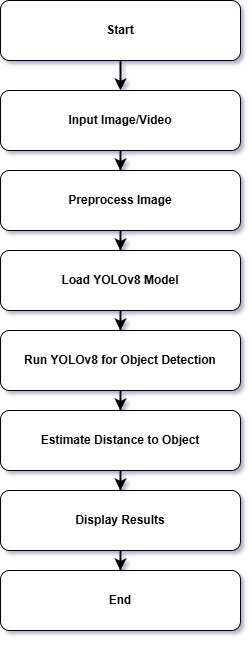

The diagram above was exported from draw.io. Its source (the exported page's mxGraphModel, read from the mxfile embedded in the PNG):
<mxGraphModel dx="746" dy="521" grid="1" gridSize="10" guides="1" tooltips="1" connect="1" arrows="1" fold="1" page="1" pageScale="1" pageWidth="850" pageHeight="1100" background="#ffffff" math="0" shadow="1">
  <root>
    <mxCell id="0" />
    <mxCell id="1" parent="0" />
    <mxCell id="input" value="Input Image/Video" style="rounded=1;whiteSpace=wrap;html=1;fontStyle=1;labelBackgroundColor=none;" parent="1" vertex="1">
      <mxGeometry x="320" y="120" width="240" height="60" as="geometry" />
    </mxCell>
    <mxCell id="preprocessing" value="Preprocess Image" style="rounded=1;whiteSpace=wrap;html=1;fontStyle=1;labelBackgroundColor=none;" parent="1" vertex="1">
      <mxGeometry x="320" y="200" width="240" height="60" as="geometry" />
    </mxCell>
    <mxCell id="modelLoading" value="Load YOLOv8 Model" style="rounded=1;whiteSpace=wrap;html=1;fontStyle=1;labelBackgroundColor=none;" parent="1" vertex="1">
      <mxGeometry x="320" y="280" width="240" height="60" as="geometry" />
    </mxCell>
    <mxCell id="detection" value="Run YOLOv8 for Object Detection" style="rounded=1;whiteSpace=wrap;html=1;fontStyle=1;labelBackgroundColor=none;" parent="1" vertex="1">
      <mxGeometry x="320" y="360" width="240" height="60" as="geometry" />
    </mxCell>
    <mxCell id="distanceEstimation" value="Estimate Distance to Object" style="rounded=1;whiteSpace=wrap;html=1;fontStyle=1;labelBackgroundColor=none;" parent="1" vertex="1">
      <mxGeometry x="320" y="440" width="240" height="60" as="geometry" />
    </mxCell>
    <mxCell id="output" value="Display Results" style="rounded=1;whiteSpace=wrap;html=1;fontStyle=1;labelBackgroundColor=none;" parent="1" vertex="1">
      <mxGeometry x="320" y="520" width="240" height="60" as="geometry" />
    </mxCell>
    <mxCell id="edge1" style="edgeStyle=orthogonalEdgeStyle;rounded=0;orthogonalLoop=1;jettySize=auto;html=1;strokeWidth=2;exitX=0.5;exitY=1;exitDx=0;exitDy=0;labelBackgroundColor=none;fontColor=default;" parent="1" source="tK4N-MtUqbQAOxmIqdyt-2" target="input" edge="1">
      <mxGeometry relative="1" as="geometry">
        <mxPoint x="440" y="90" as="sourcePoint" />
      </mxGeometry>
    </mxCell>
    <mxCell id="edge2" style="edgeStyle=orthogonalEdgeStyle;rounded=0;orthogonalLoop=1;jettySize=auto;html=1;strokeWidth=2;labelBackgroundColor=none;fontColor=default;" parent="1" source="input" target="preprocessing" edge="1">
      <mxGeometry relative="1" as="geometry" />
    </mxCell>
    <mxCell id="edge3" style="edgeStyle=orthogonalEdgeStyle;rounded=0;orthogonalLoop=1;jettySize=auto;html=1;strokeWidth=2;labelBackgroundColor=none;fontColor=default;" parent="1" source="preprocessing" target="modelLoading" edge="1">
      <mxGeometry relative="1" as="geometry" />
    </mxCell>
    <mxCell id="edge4" style="edgeStyle=orthogonalEdgeStyle;rounded=0;orthogonalLoop=1;jettySize=auto;html=1;strokeWidth=2;labelBackgroundColor=none;fontColor=default;" parent="1" source="modelLoading" target="detection" edge="1">
      <mxGeometry relative="1" as="geometry" />
    </mxCell>
    <mxCell id="edge5" style="edgeStyle=orthogonalEdgeStyle;rounded=0;orthogonalLoop=1;jettySize=auto;html=1;strokeWidth=2;labelBackgroundColor=none;fontColor=default;" parent="1" source="detection" target="distanceEstimation" edge="1">
      <mxGeometry relative="1" as="geometry" />
    </mxCell>
    <mxCell id="edge6" style="edgeStyle=orthogonalEdgeStyle;rounded=0;orthogonalLoop=1;jettySize=auto;html=1;strokeWidth=2;labelBackgroundColor=none;fontColor=default;" parent="1" source="distanceEstimation" target="output" edge="1">
      <mxGeometry relative="1" as="geometry" />
    </mxCell>
    <mxCell id="edge7" style="edgeStyle=orthogonalEdgeStyle;rounded=0;orthogonalLoop=1;jettySize=auto;html=1;strokeWidth=2;entryX=0.5;entryY=0;entryDx=0;entryDy=0;labelBackgroundColor=none;fontColor=default;" parent="1" source="output" target="tK4N-MtUqbQAOxmIqdyt-3" edge="1">
      <mxGeometry relative="1" as="geometry">
        <mxPoint x="440" y="610" as="targetPoint" />
      </mxGeometry>
    </mxCell>
    <mxCell id="tK4N-MtUqbQAOxmIqdyt-1" style="edgeStyle=orthogonalEdgeStyle;rounded=0;sketch=1;hachureGap=4;jiggle=2;curveFitting=1;orthogonalLoop=1;jettySize=auto;html=1;exitX=0.5;exitY=1;exitDx=0;exitDy=0;fontFamily=Architects Daughter;fontSource=https%3A%2F%2Ffonts.googleapis.com%2Fcss%3Ffamily%3DArchitects%2BDaughter;labelBackgroundColor=none;fontColor=default;" parent="1" edge="1">
      <mxGeometry relative="1" as="geometry">
        <mxPoint x="440" y="670" as="sourcePoint" />
        <mxPoint x="440" y="670" as="targetPoint" />
      </mxGeometry>
    </mxCell>
    <mxCell id="tK4N-MtUqbQAOxmIqdyt-2" value="Start" style="rounded=1;whiteSpace=wrap;html=1;fontStyle=1;labelBackgroundColor=none;" parent="1" vertex="1">
      <mxGeometry x="320" y="30" width="240" height="60" as="geometry" />
    </mxCell>
    <mxCell id="tK4N-MtUqbQAOxmIqdyt-3" value="End" style="rounded=1;whiteSpace=wrap;html=1;fontStyle=1;labelBackgroundColor=none;" parent="1" vertex="1">
      <mxGeometry x="320" y="600" width="240" height="60" as="geometry" />
    </mxCell>
  </root>
</mxGraphModel>